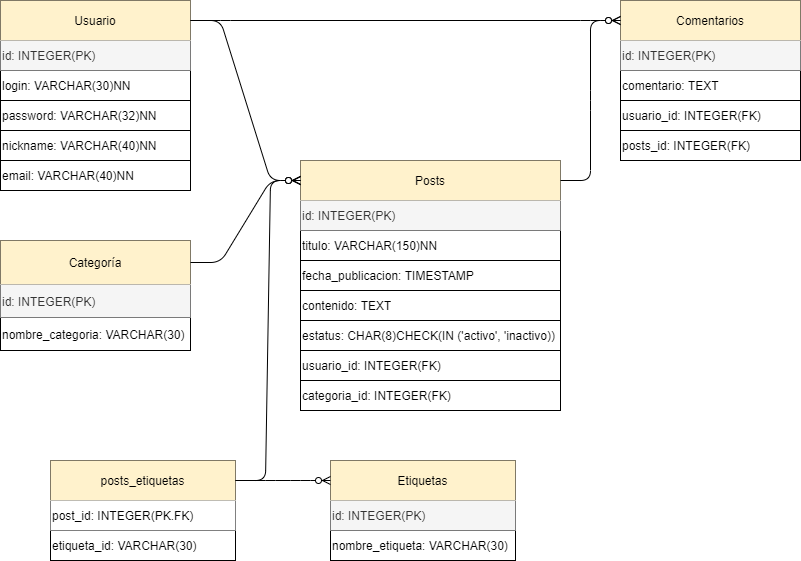

The diagram above was exported from draw.io. Its source (the exported page's mxGraphModel, read from the mxfile embedded in the PNG):
<mxGraphModel dx="634" dy="459" grid="1" gridSize="10" guides="1" tooltips="1" connect="1" arrows="1" fold="1" page="1" pageScale="1" pageWidth="827" pageHeight="1169" math="0" shadow="0">
  <root>
    <mxCell id="0" />
    <mxCell id="1" parent="0" />
    <mxCell id="dZQqWOpkORq9kShvFTCS-1" value="" style="shape=table;html=1;whiteSpace=wrap;startSize=0;container=1;collapsible=0;childLayout=tableLayout;" vertex="1" parent="1">
      <mxGeometry x="10" y="10" width="190" height="190" as="geometry" />
    </mxCell>
    <mxCell id="dZQqWOpkORq9kShvFTCS-2" value="" style="shape=partialRectangle;html=1;whiteSpace=wrap;collapsible=0;dropTarget=0;pointerEvents=0;fillColor=none;top=0;left=0;bottom=0;right=0;points=[[0,0.5],[1,0.5]];portConstraint=eastwest;" vertex="1" parent="dZQqWOpkORq9kShvFTCS-1">
      <mxGeometry width="190" height="40" as="geometry" />
    </mxCell>
    <mxCell id="dZQqWOpkORq9kShvFTCS-3" value="Usuario" style="shape=partialRectangle;html=1;whiteSpace=wrap;connectable=0;overflow=hidden;fillColor=#fff2cc;top=0;left=0;bottom=0;right=0;strokeColor=#d6b656;" vertex="1" parent="dZQqWOpkORq9kShvFTCS-2">
      <mxGeometry width="190" height="40" as="geometry" />
    </mxCell>
    <mxCell id="dZQqWOpkORq9kShvFTCS-4" value="" style="shape=partialRectangle;html=1;whiteSpace=wrap;collapsible=0;dropTarget=0;pointerEvents=0;fillColor=none;top=0;left=0;bottom=0;right=0;points=[[0,0.5],[1,0.5]];portConstraint=eastwest;" vertex="1" parent="dZQqWOpkORq9kShvFTCS-1">
      <mxGeometry y="40" width="190" height="30" as="geometry" />
    </mxCell>
    <mxCell id="dZQqWOpkORq9kShvFTCS-5" value="id: INTEGER(PK)" style="shape=partialRectangle;html=1;whiteSpace=wrap;connectable=0;overflow=hidden;fillColor=#f5f5f5;top=0;left=0;bottom=0;right=0;align=left;strokeColor=#666666;fontColor=#333333;" vertex="1" parent="dZQqWOpkORq9kShvFTCS-4">
      <mxGeometry width="190" height="30" as="geometry" />
    </mxCell>
    <mxCell id="dZQqWOpkORq9kShvFTCS-6" value="" style="shape=partialRectangle;html=1;whiteSpace=wrap;collapsible=0;dropTarget=0;pointerEvents=0;fillColor=none;top=0;left=0;bottom=0;right=0;points=[[0,0.5],[1,0.5]];portConstraint=eastwest;" vertex="1" parent="dZQqWOpkORq9kShvFTCS-1">
      <mxGeometry y="70" width="190" height="30" as="geometry" />
    </mxCell>
    <mxCell id="dZQqWOpkORq9kShvFTCS-7" value="login: VARCHAR(30)NN" style="shape=partialRectangle;html=1;whiteSpace=wrap;connectable=0;overflow=hidden;fillColor=none;top=0;left=0;bottom=0;right=0;align=left;" vertex="1" parent="dZQqWOpkORq9kShvFTCS-6">
      <mxGeometry width="190" height="30" as="geometry" />
    </mxCell>
    <mxCell id="dZQqWOpkORq9kShvFTCS-8" value="" style="shape=partialRectangle;html=1;whiteSpace=wrap;collapsible=0;dropTarget=0;pointerEvents=0;fillColor=none;top=0;left=0;bottom=0;right=0;points=[[0,0.5],[1,0.5]];portConstraint=eastwest;" vertex="1" parent="dZQqWOpkORq9kShvFTCS-1">
      <mxGeometry y="100" width="190" height="30" as="geometry" />
    </mxCell>
    <mxCell id="dZQqWOpkORq9kShvFTCS-9" value="password: VARCHAR(32)NN" style="shape=partialRectangle;html=1;whiteSpace=wrap;connectable=0;overflow=hidden;fillColor=none;top=0;left=0;bottom=0;right=0;align=left;" vertex="1" parent="dZQqWOpkORq9kShvFTCS-8">
      <mxGeometry width="190" height="30" as="geometry" />
    </mxCell>
    <mxCell id="dZQqWOpkORq9kShvFTCS-10" value="" style="shape=partialRectangle;html=1;whiteSpace=wrap;collapsible=0;dropTarget=0;pointerEvents=0;fillColor=none;top=0;left=0;bottom=0;right=0;points=[[0,0.5],[1,0.5]];portConstraint=eastwest;" vertex="1" parent="dZQqWOpkORq9kShvFTCS-1">
      <mxGeometry y="130" width="190" height="30" as="geometry" />
    </mxCell>
    <mxCell id="dZQqWOpkORq9kShvFTCS-11" value="nickname: VARCHAR(40)NN" style="shape=partialRectangle;html=1;whiteSpace=wrap;connectable=0;overflow=hidden;fillColor=none;top=0;left=0;bottom=0;right=0;align=left;" vertex="1" parent="dZQqWOpkORq9kShvFTCS-10">
      <mxGeometry width="190" height="30" as="geometry" />
    </mxCell>
    <mxCell id="dZQqWOpkORq9kShvFTCS-12" value="" style="shape=partialRectangle;html=1;whiteSpace=wrap;collapsible=0;dropTarget=0;pointerEvents=0;fillColor=none;top=0;left=0;bottom=0;right=0;points=[[0,0.5],[1,0.5]];portConstraint=eastwest;" vertex="1" parent="dZQqWOpkORq9kShvFTCS-1">
      <mxGeometry y="160" width="190" height="30" as="geometry" />
    </mxCell>
    <mxCell id="dZQqWOpkORq9kShvFTCS-13" value="email: VARCHAR(40)NN" style="shape=partialRectangle;html=1;whiteSpace=wrap;connectable=0;overflow=hidden;fillColor=none;top=0;left=0;bottom=0;right=0;align=left;" vertex="1" parent="dZQqWOpkORq9kShvFTCS-12">
      <mxGeometry width="190" height="30" as="geometry" />
    </mxCell>
    <mxCell id="dZQqWOpkORq9kShvFTCS-14" value="" style="shape=table;html=1;whiteSpace=wrap;startSize=0;container=1;collapsible=0;childLayout=tableLayout;" vertex="1" parent="1">
      <mxGeometry x="310" y="170" width="260" height="250" as="geometry" />
    </mxCell>
    <mxCell id="dZQqWOpkORq9kShvFTCS-15" value="" style="shape=partialRectangle;html=1;whiteSpace=wrap;collapsible=0;dropTarget=0;pointerEvents=0;fillColor=none;top=0;left=0;bottom=0;right=0;points=[[0,0.5],[1,0.5]];portConstraint=eastwest;" vertex="1" parent="dZQqWOpkORq9kShvFTCS-14">
      <mxGeometry width="260" height="40" as="geometry" />
    </mxCell>
    <mxCell id="dZQqWOpkORq9kShvFTCS-16" value="Posts" style="shape=partialRectangle;html=1;whiteSpace=wrap;connectable=0;overflow=hidden;fillColor=#fff2cc;top=0;left=0;bottom=0;right=0;strokeColor=#d6b656;" vertex="1" parent="dZQqWOpkORq9kShvFTCS-15">
      <mxGeometry width="260" height="40" as="geometry" />
    </mxCell>
    <mxCell id="dZQqWOpkORq9kShvFTCS-17" value="" style="shape=partialRectangle;html=1;whiteSpace=wrap;collapsible=0;dropTarget=0;pointerEvents=0;fillColor=none;top=0;left=0;bottom=0;right=0;points=[[0,0.5],[1,0.5]];portConstraint=eastwest;" vertex="1" parent="dZQqWOpkORq9kShvFTCS-14">
      <mxGeometry y="40" width="260" height="30" as="geometry" />
    </mxCell>
    <mxCell id="dZQqWOpkORq9kShvFTCS-18" value="id: INTEGER(PK)" style="shape=partialRectangle;html=1;whiteSpace=wrap;connectable=0;overflow=hidden;fillColor=#f5f5f5;top=0;left=0;bottom=0;right=0;align=left;strokeColor=#666666;fontColor=#333333;" vertex="1" parent="dZQqWOpkORq9kShvFTCS-17">
      <mxGeometry width="260" height="30" as="geometry" />
    </mxCell>
    <mxCell id="dZQqWOpkORq9kShvFTCS-19" value="" style="shape=partialRectangle;html=1;whiteSpace=wrap;collapsible=0;dropTarget=0;pointerEvents=0;fillColor=none;top=0;left=0;bottom=0;right=0;points=[[0,0.5],[1,0.5]];portConstraint=eastwest;" vertex="1" parent="dZQqWOpkORq9kShvFTCS-14">
      <mxGeometry y="70" width="260" height="30" as="geometry" />
    </mxCell>
    <mxCell id="dZQqWOpkORq9kShvFTCS-20" value="titulo: VARCHAR(150)NN" style="shape=partialRectangle;html=1;whiteSpace=wrap;connectable=0;overflow=hidden;fillColor=none;top=0;left=0;bottom=0;right=0;align=left;" vertex="1" parent="dZQqWOpkORq9kShvFTCS-19">
      <mxGeometry width="260" height="30" as="geometry" />
    </mxCell>
    <mxCell id="dZQqWOpkORq9kShvFTCS-21" value="" style="shape=partialRectangle;html=1;whiteSpace=wrap;collapsible=0;dropTarget=0;pointerEvents=0;fillColor=none;top=0;left=0;bottom=0;right=0;points=[[0,0.5],[1,0.5]];portConstraint=eastwest;" vertex="1" parent="dZQqWOpkORq9kShvFTCS-14">
      <mxGeometry y="100" width="260" height="30" as="geometry" />
    </mxCell>
    <mxCell id="dZQqWOpkORq9kShvFTCS-22" value="fecha_publicacion: TIMESTAMP" style="shape=partialRectangle;html=1;whiteSpace=wrap;connectable=0;overflow=hidden;fillColor=none;top=0;left=0;bottom=0;right=0;align=left;" vertex="1" parent="dZQqWOpkORq9kShvFTCS-21">
      <mxGeometry width="260" height="30" as="geometry" />
    </mxCell>
    <mxCell id="dZQqWOpkORq9kShvFTCS-23" value="" style="shape=partialRectangle;html=1;whiteSpace=wrap;collapsible=0;dropTarget=0;pointerEvents=0;fillColor=none;top=0;left=0;bottom=0;right=0;points=[[0,0.5],[1,0.5]];portConstraint=eastwest;" vertex="1" parent="dZQqWOpkORq9kShvFTCS-14">
      <mxGeometry y="130" width="260" height="30" as="geometry" />
    </mxCell>
    <mxCell id="dZQqWOpkORq9kShvFTCS-24" value="contenido: TEXT" style="shape=partialRectangle;html=1;whiteSpace=wrap;connectable=0;overflow=hidden;fillColor=none;top=0;left=0;bottom=0;right=0;align=left;" vertex="1" parent="dZQqWOpkORq9kShvFTCS-23">
      <mxGeometry width="260" height="30" as="geometry" />
    </mxCell>
    <mxCell id="dZQqWOpkORq9kShvFTCS-25" value="" style="shape=partialRectangle;html=1;whiteSpace=wrap;collapsible=0;dropTarget=0;pointerEvents=0;fillColor=none;top=0;left=0;bottom=0;right=0;points=[[0,0.5],[1,0.5]];portConstraint=eastwest;" vertex="1" parent="dZQqWOpkORq9kShvFTCS-14">
      <mxGeometry y="160" width="260" height="30" as="geometry" />
    </mxCell>
    <mxCell id="dZQqWOpkORq9kShvFTCS-26" value="estatus: CHAR(8)CHECK(IN ('activo', 'inactivo))" style="shape=partialRectangle;html=1;whiteSpace=wrap;connectable=0;overflow=hidden;fillColor=none;top=0;left=0;bottom=0;right=0;align=left;" vertex="1" parent="dZQqWOpkORq9kShvFTCS-25">
      <mxGeometry width="260" height="30" as="geometry" />
    </mxCell>
    <mxCell id="dZQqWOpkORq9kShvFTCS-69" style="shape=partialRectangle;html=1;whiteSpace=wrap;collapsible=0;dropTarget=0;pointerEvents=0;fillColor=none;top=0;left=0;bottom=0;right=0;points=[[0,0.5],[1,0.5]];portConstraint=eastwest;" vertex="1" parent="dZQqWOpkORq9kShvFTCS-14">
      <mxGeometry y="190" width="260" height="30" as="geometry" />
    </mxCell>
    <mxCell id="dZQqWOpkORq9kShvFTCS-70" value="&lt;span&gt;usuario_id: INTEGER(FK)&lt;/span&gt;" style="shape=partialRectangle;html=1;whiteSpace=wrap;connectable=0;overflow=hidden;fillColor=none;top=0;left=0;bottom=0;right=0;align=left;" vertex="1" parent="dZQqWOpkORq9kShvFTCS-69">
      <mxGeometry width="260" height="30" as="geometry" />
    </mxCell>
    <mxCell id="dZQqWOpkORq9kShvFTCS-75" style="shape=partialRectangle;html=1;whiteSpace=wrap;collapsible=0;dropTarget=0;pointerEvents=0;fillColor=none;top=0;left=0;bottom=0;right=0;points=[[0,0.5],[1,0.5]];portConstraint=eastwest;" vertex="1" parent="dZQqWOpkORq9kShvFTCS-14">
      <mxGeometry y="220" width="260" height="30" as="geometry" />
    </mxCell>
    <mxCell id="dZQqWOpkORq9kShvFTCS-76" value="categoria_id: INTEGER(FK)" style="shape=partialRectangle;html=1;whiteSpace=wrap;connectable=0;overflow=hidden;fillColor=none;top=0;left=0;bottom=0;right=0;align=left;" vertex="1" parent="dZQqWOpkORq9kShvFTCS-75">
      <mxGeometry width="260" height="30" as="geometry" />
    </mxCell>
    <mxCell id="dZQqWOpkORq9kShvFTCS-27" value="" style="shape=table;html=1;whiteSpace=wrap;startSize=0;container=1;collapsible=0;childLayout=tableLayout;" vertex="1" parent="1">
      <mxGeometry x="630" y="10" width="180" height="160" as="geometry" />
    </mxCell>
    <mxCell id="dZQqWOpkORq9kShvFTCS-28" value="" style="shape=partialRectangle;html=1;whiteSpace=wrap;collapsible=0;dropTarget=0;pointerEvents=0;fillColor=none;top=0;left=0;bottom=0;right=0;points=[[0,0.5],[1,0.5]];portConstraint=eastwest;" vertex="1" parent="dZQqWOpkORq9kShvFTCS-27">
      <mxGeometry width="180" height="40" as="geometry" />
    </mxCell>
    <mxCell id="dZQqWOpkORq9kShvFTCS-29" value="Comentarios" style="shape=partialRectangle;html=1;whiteSpace=wrap;connectable=0;overflow=hidden;fillColor=#fff2cc;top=0;left=0;bottom=0;right=0;strokeColor=#d6b656;" vertex="1" parent="dZQqWOpkORq9kShvFTCS-28">
      <mxGeometry width="180" height="40" as="geometry" />
    </mxCell>
    <mxCell id="dZQqWOpkORq9kShvFTCS-30" value="" style="shape=partialRectangle;html=1;whiteSpace=wrap;collapsible=0;dropTarget=0;pointerEvents=0;fillColor=none;top=0;left=0;bottom=0;right=0;points=[[0,0.5],[1,0.5]];portConstraint=eastwest;" vertex="1" parent="dZQqWOpkORq9kShvFTCS-27">
      <mxGeometry y="40" width="180" height="30" as="geometry" />
    </mxCell>
    <mxCell id="dZQqWOpkORq9kShvFTCS-31" value="id: INTEGER(PK)" style="shape=partialRectangle;html=1;whiteSpace=wrap;connectable=0;overflow=hidden;fillColor=#f5f5f5;top=0;left=0;bottom=0;right=0;align=left;strokeColor=#666666;fontColor=#333333;" vertex="1" parent="dZQqWOpkORq9kShvFTCS-30">
      <mxGeometry width="180" height="30" as="geometry" />
    </mxCell>
    <mxCell id="dZQqWOpkORq9kShvFTCS-32" value="" style="shape=partialRectangle;html=1;whiteSpace=wrap;collapsible=0;dropTarget=0;pointerEvents=0;fillColor=none;top=0;left=0;bottom=0;right=0;points=[[0,0.5],[1,0.5]];portConstraint=eastwest;" vertex="1" parent="dZQqWOpkORq9kShvFTCS-27">
      <mxGeometry y="70" width="180" height="30" as="geometry" />
    </mxCell>
    <mxCell id="dZQqWOpkORq9kShvFTCS-33" value="comentario: TEXT" style="shape=partialRectangle;html=1;whiteSpace=wrap;connectable=0;overflow=hidden;fillColor=none;top=0;left=0;bottom=0;right=0;align=left;" vertex="1" parent="dZQqWOpkORq9kShvFTCS-32">
      <mxGeometry width="180" height="30" as="geometry" />
    </mxCell>
    <mxCell id="dZQqWOpkORq9kShvFTCS-63" style="shape=partialRectangle;html=1;whiteSpace=wrap;collapsible=0;dropTarget=0;pointerEvents=0;fillColor=none;top=0;left=0;bottom=0;right=0;points=[[0,0.5],[1,0.5]];portConstraint=eastwest;" vertex="1" parent="dZQqWOpkORq9kShvFTCS-27">
      <mxGeometry y="100" width="180" height="30" as="geometry" />
    </mxCell>
    <mxCell id="dZQqWOpkORq9kShvFTCS-64" value="usuario_id: INTEGER(FK)" style="shape=partialRectangle;html=1;whiteSpace=wrap;connectable=0;overflow=hidden;fillColor=none;top=0;left=0;bottom=0;right=0;align=left;" vertex="1" parent="dZQqWOpkORq9kShvFTCS-63">
      <mxGeometry width="180" height="30" as="geometry" />
    </mxCell>
    <mxCell id="dZQqWOpkORq9kShvFTCS-72" style="shape=partialRectangle;html=1;whiteSpace=wrap;collapsible=0;dropTarget=0;pointerEvents=0;fillColor=none;top=0;left=0;bottom=0;right=0;points=[[0,0.5],[1,0.5]];portConstraint=eastwest;" vertex="1" parent="dZQqWOpkORq9kShvFTCS-27">
      <mxGeometry y="130" width="180" height="30" as="geometry" />
    </mxCell>
    <mxCell id="dZQqWOpkORq9kShvFTCS-73" value="posts_id: INTEGER(FK)" style="shape=partialRectangle;html=1;whiteSpace=wrap;connectable=0;overflow=hidden;fillColor=none;top=0;left=0;bottom=0;right=0;align=left;" vertex="1" parent="dZQqWOpkORq9kShvFTCS-72">
      <mxGeometry width="180" height="30" as="geometry" />
    </mxCell>
    <mxCell id="dZQqWOpkORq9kShvFTCS-41" value="" style="shape=table;html=1;whiteSpace=wrap;startSize=0;container=1;collapsible=0;childLayout=tableLayout;" vertex="1" parent="1">
      <mxGeometry x="10" y="250" width="190" height="110" as="geometry" />
    </mxCell>
    <mxCell id="dZQqWOpkORq9kShvFTCS-42" value="" style="shape=partialRectangle;html=1;whiteSpace=wrap;collapsible=0;dropTarget=0;pointerEvents=0;fillColor=none;top=0;left=0;bottom=0;right=0;points=[[0,0.5],[1,0.5]];portConstraint=eastwest;" vertex="1" parent="dZQqWOpkORq9kShvFTCS-41">
      <mxGeometry width="190" height="44" as="geometry" />
    </mxCell>
    <mxCell id="dZQqWOpkORq9kShvFTCS-43" value="Categoría" style="shape=partialRectangle;html=1;whiteSpace=wrap;connectable=0;overflow=hidden;fillColor=#fff2cc;top=0;left=0;bottom=0;right=0;strokeColor=#d6b656;" vertex="1" parent="dZQqWOpkORq9kShvFTCS-42">
      <mxGeometry width="190" height="44" as="geometry" />
    </mxCell>
    <mxCell id="dZQqWOpkORq9kShvFTCS-44" value="" style="shape=partialRectangle;html=1;whiteSpace=wrap;collapsible=0;dropTarget=0;pointerEvents=0;fillColor=none;top=0;left=0;bottom=0;right=0;points=[[0,0.5],[1,0.5]];portConstraint=eastwest;" vertex="1" parent="dZQqWOpkORq9kShvFTCS-41">
      <mxGeometry y="44" width="190" height="33" as="geometry" />
    </mxCell>
    <mxCell id="dZQqWOpkORq9kShvFTCS-45" value="id: INTEGER(PK)" style="shape=partialRectangle;html=1;whiteSpace=wrap;connectable=0;overflow=hidden;fillColor=#f5f5f5;top=0;left=0;bottom=0;right=0;align=left;strokeColor=#666666;fontColor=#333333;" vertex="1" parent="dZQqWOpkORq9kShvFTCS-44">
      <mxGeometry width="190" height="33" as="geometry" />
    </mxCell>
    <mxCell id="dZQqWOpkORq9kShvFTCS-46" value="" style="shape=partialRectangle;html=1;whiteSpace=wrap;collapsible=0;dropTarget=0;pointerEvents=0;fillColor=none;top=0;left=0;bottom=0;right=0;points=[[0,0.5],[1,0.5]];portConstraint=eastwest;" vertex="1" parent="dZQqWOpkORq9kShvFTCS-41">
      <mxGeometry y="77" width="190" height="33" as="geometry" />
    </mxCell>
    <mxCell id="dZQqWOpkORq9kShvFTCS-47" value="nombre_categoria: VARCHAR(30)" style="shape=partialRectangle;html=1;whiteSpace=wrap;connectable=0;overflow=hidden;fillColor=none;top=0;left=0;bottom=0;right=0;align=left;" vertex="1" parent="dZQqWOpkORq9kShvFTCS-46">
      <mxGeometry width="190" height="33" as="geometry" />
    </mxCell>
    <mxCell id="dZQqWOpkORq9kShvFTCS-48" value="" style="shape=table;html=1;whiteSpace=wrap;startSize=0;container=1;collapsible=0;childLayout=tableLayout;" vertex="1" parent="1">
      <mxGeometry x="340" y="470" width="185" height="100" as="geometry" />
    </mxCell>
    <mxCell id="dZQqWOpkORq9kShvFTCS-49" value="" style="shape=partialRectangle;html=1;whiteSpace=wrap;collapsible=0;dropTarget=0;pointerEvents=0;fillColor=none;top=0;left=0;bottom=0;right=0;points=[[0,0.5],[1,0.5]];portConstraint=eastwest;" vertex="1" parent="dZQqWOpkORq9kShvFTCS-48">
      <mxGeometry width="185" height="40" as="geometry" />
    </mxCell>
    <mxCell id="dZQqWOpkORq9kShvFTCS-50" value="Etiquetas" style="shape=partialRectangle;html=1;whiteSpace=wrap;connectable=0;overflow=hidden;fillColor=#fff2cc;top=0;left=0;bottom=0;right=0;strokeColor=#d6b656;" vertex="1" parent="dZQqWOpkORq9kShvFTCS-49">
      <mxGeometry width="185" height="40" as="geometry" />
    </mxCell>
    <mxCell id="dZQqWOpkORq9kShvFTCS-51" value="" style="shape=partialRectangle;html=1;whiteSpace=wrap;collapsible=0;dropTarget=0;pointerEvents=0;fillColor=none;top=0;left=0;bottom=0;right=0;points=[[0,0.5],[1,0.5]];portConstraint=eastwest;" vertex="1" parent="dZQqWOpkORq9kShvFTCS-48">
      <mxGeometry y="40" width="185" height="30" as="geometry" />
    </mxCell>
    <mxCell id="dZQqWOpkORq9kShvFTCS-52" value="id: INTEGER(PK)" style="shape=partialRectangle;html=1;whiteSpace=wrap;connectable=0;overflow=hidden;fillColor=#f5f5f5;top=0;left=0;bottom=0;right=0;align=left;strokeColor=#666666;fontColor=#333333;" vertex="1" parent="dZQqWOpkORq9kShvFTCS-51">
      <mxGeometry width="185" height="30" as="geometry" />
    </mxCell>
    <mxCell id="dZQqWOpkORq9kShvFTCS-53" value="" style="shape=partialRectangle;html=1;whiteSpace=wrap;collapsible=0;dropTarget=0;pointerEvents=0;fillColor=none;top=0;left=0;bottom=0;right=0;points=[[0,0.5],[1,0.5]];portConstraint=eastwest;" vertex="1" parent="dZQqWOpkORq9kShvFTCS-48">
      <mxGeometry y="70" width="185" height="30" as="geometry" />
    </mxCell>
    <mxCell id="dZQqWOpkORq9kShvFTCS-54" value="nombre_etiqueta: VARCHAR(30)" style="shape=partialRectangle;html=1;whiteSpace=wrap;connectable=0;overflow=hidden;fillColor=none;top=0;left=0;bottom=0;right=0;align=left;" vertex="1" parent="dZQqWOpkORq9kShvFTCS-53">
      <mxGeometry width="185" height="30" as="geometry" />
    </mxCell>
    <mxCell id="dZQqWOpkORq9kShvFTCS-57" value="" style="edgeStyle=entityRelationEdgeStyle;fontSize=12;html=1;endArrow=ERzeroToMany;endFill=1;" edge="1" parent="1">
      <mxGeometry width="100" height="100" relative="1" as="geometry">
        <mxPoint x="200" y="30" as="sourcePoint" />
        <mxPoint x="310" y="190" as="targetPoint" />
      </mxGeometry>
    </mxCell>
    <mxCell id="dZQqWOpkORq9kShvFTCS-58" value="" style="edgeStyle=entityRelationEdgeStyle;fontSize=12;html=1;endArrow=ERzeroToMany;endFill=1;entryX=0;entryY=0.5;entryDx=0;entryDy=0;" edge="1" parent="1" source="dZQqWOpkORq9kShvFTCS-2" target="dZQqWOpkORq9kShvFTCS-28">
      <mxGeometry width="100" height="100" relative="1" as="geometry">
        <mxPoint x="440" y="140" as="sourcePoint" />
        <mxPoint x="540" y="40" as="targetPoint" />
      </mxGeometry>
    </mxCell>
    <mxCell id="dZQqWOpkORq9kShvFTCS-71" value="" style="edgeStyle=entityRelationEdgeStyle;fontSize=12;html=1;endArrow=ERzeroToMany;endFill=1;entryX=0;entryY=0.5;entryDx=0;entryDy=0;" edge="1" parent="1" target="dZQqWOpkORq9kShvFTCS-28">
      <mxGeometry width="100" height="100" relative="1" as="geometry">
        <mxPoint x="570" y="190" as="sourcePoint" />
        <mxPoint x="690" y="200" as="targetPoint" />
      </mxGeometry>
    </mxCell>
    <mxCell id="dZQqWOpkORq9kShvFTCS-74" value="" style="edgeStyle=entityRelationEdgeStyle;fontSize=12;html=1;endArrow=ERzeroToMany;endFill=1;exitX=1;exitY=0.5;exitDx=0;exitDy=0;" edge="1" parent="1" source="dZQqWOpkORq9kShvFTCS-42">
      <mxGeometry width="100" height="100" relative="1" as="geometry">
        <mxPoint x="190" y="340" as="sourcePoint" />
        <mxPoint x="310" y="190" as="targetPoint" />
      </mxGeometry>
    </mxCell>
    <mxCell id="dZQqWOpkORq9kShvFTCS-78" value="" style="shape=table;html=1;whiteSpace=wrap;startSize=0;container=1;collapsible=0;childLayout=tableLayout;" vertex="1" parent="1">
      <mxGeometry x="60" y="470" width="185" height="100" as="geometry" />
    </mxCell>
    <mxCell id="dZQqWOpkORq9kShvFTCS-79" value="" style="shape=partialRectangle;html=1;whiteSpace=wrap;collapsible=0;dropTarget=0;pointerEvents=0;fillColor=none;top=0;left=0;bottom=0;right=0;points=[[0,0.5],[1,0.5]];portConstraint=eastwest;" vertex="1" parent="dZQqWOpkORq9kShvFTCS-78">
      <mxGeometry width="185" height="40" as="geometry" />
    </mxCell>
    <mxCell id="dZQqWOpkORq9kShvFTCS-80" value="posts_etiquetas" style="shape=partialRectangle;html=1;whiteSpace=wrap;connectable=0;overflow=hidden;fillColor=#fff2cc;top=0;left=0;bottom=0;right=0;strokeColor=#d6b656;" vertex="1" parent="dZQqWOpkORq9kShvFTCS-79">
      <mxGeometry width="185" height="40" as="geometry" />
    </mxCell>
    <mxCell id="dZQqWOpkORq9kShvFTCS-81" value="" style="shape=partialRectangle;html=1;whiteSpace=wrap;collapsible=0;dropTarget=0;pointerEvents=0;fillColor=none;top=0;left=0;bottom=0;right=0;points=[[0,0.5],[1,0.5]];portConstraint=eastwest;" vertex="1" parent="dZQqWOpkORq9kShvFTCS-78">
      <mxGeometry y="40" width="185" height="30" as="geometry" />
    </mxCell>
    <mxCell id="dZQqWOpkORq9kShvFTCS-82" value="post_id: INTEGER(PK.FK)" style="shape=partialRectangle;html=1;whiteSpace=wrap;connectable=0;overflow=hidden;top=0;left=0;bottom=0;right=0;align=left;" vertex="1" parent="dZQqWOpkORq9kShvFTCS-81">
      <mxGeometry width="185" height="30" as="geometry" />
    </mxCell>
    <mxCell id="dZQqWOpkORq9kShvFTCS-83" value="" style="shape=partialRectangle;html=1;whiteSpace=wrap;collapsible=0;dropTarget=0;pointerEvents=0;fillColor=none;top=0;left=0;bottom=0;right=0;points=[[0,0.5],[1,0.5]];portConstraint=eastwest;" vertex="1" parent="dZQqWOpkORq9kShvFTCS-78">
      <mxGeometry y="70" width="185" height="30" as="geometry" />
    </mxCell>
    <mxCell id="dZQqWOpkORq9kShvFTCS-84" value="etiqueta_id: VARCHAR(30)" style="shape=partialRectangle;html=1;whiteSpace=wrap;connectable=0;overflow=hidden;fillColor=none;top=0;left=0;bottom=0;right=0;align=left;" vertex="1" parent="dZQqWOpkORq9kShvFTCS-83">
      <mxGeometry width="185" height="30" as="geometry" />
    </mxCell>
    <mxCell id="dZQqWOpkORq9kShvFTCS-85" value="" style="edgeStyle=entityRelationEdgeStyle;fontSize=12;html=1;endArrow=ERzeroToMany;endFill=1;entryX=0;entryY=0.5;entryDx=0;entryDy=0;" edge="1" parent="1" source="dZQqWOpkORq9kShvFTCS-79" target="dZQqWOpkORq9kShvFTCS-15">
      <mxGeometry width="100" height="100" relative="1" as="geometry">
        <mxPoint x="260" y="500" as="sourcePoint" />
        <mxPoint x="290" y="320" as="targetPoint" />
      </mxGeometry>
    </mxCell>
    <mxCell id="dZQqWOpkORq9kShvFTCS-86" value="" style="edgeStyle=entityRelationEdgeStyle;fontSize=12;html=1;endArrow=ERzeroToMany;endFill=1;entryX=0;entryY=0.5;entryDx=0;entryDy=0;exitX=1;exitY=0.5;exitDx=0;exitDy=0;" edge="1" parent="1" source="dZQqWOpkORq9kShvFTCS-79" target="dZQqWOpkORq9kShvFTCS-49">
      <mxGeometry width="100" height="100" relative="1" as="geometry">
        <mxPoint x="380" y="580" as="sourcePoint" />
        <mxPoint x="480" y="480" as="targetPoint" />
      </mxGeometry>
    </mxCell>
  </root>
</mxGraphModel>